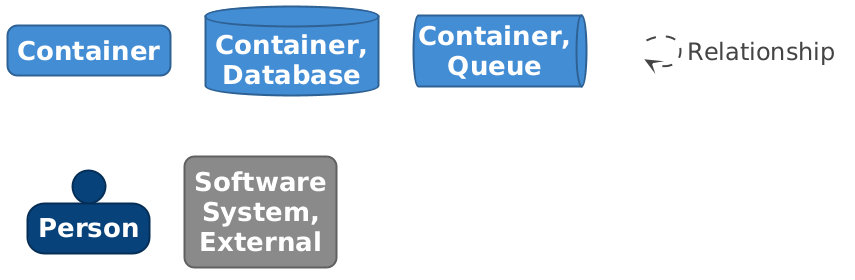

The diagram above was rendered by PlantUML. Its source (embedded in the PNG):
@startuml

set separator none
hide stereotype

<style>
  root {
    BackgroundColor: #ffffff;
    FontColor: #444444;
  }
  // Element,Container
  .Element-RWxlbWVudCxDb250YWluZXI= {
    BackgroundColor: #438dd5;
    LineColor: #2e6295;
    LineStyle: 0;
    LineThickness: 2;
    RoundCorner: 20;
    FontColor: #ffffff;
    FontSize: 24;
    HorizontalAlignment: center;
    Shadowing: 0;
    MaximumWidth: 200;
  }
  // Element,Container,Database
  .Element-RWxlbWVudCxDb250YWluZXIsRGF0YWJhc2U= {
    BackgroundColor: #438dd5;
    LineColor: #2e6295;
    LineStyle: 0;
    LineThickness: 2;
    FontColor: #ffffff;
    FontSize: 24;
    HorizontalAlignment: center;
    Shadowing: 0;
    MaximumWidth: 200;
  }
  // Element,Container,Queue
  .Element-RWxlbWVudCxDb250YWluZXIsUXVldWU= {
    BackgroundColor: #438dd5;
    LineColor: #2e6295;
    LineStyle: 0;
    LineThickness: 2;
    FontColor: #ffffff;
    FontSize: 24;
    HorizontalAlignment: center;
    Shadowing: 0;
    MaximumWidth: 200;
  }
  // Element,Person
  .Element-RWxlbWVudCxQZXJzb24= {
    BackgroundColor: #08427b;
    LineColor: #052e56;
    LineStyle: 0;
    LineThickness: 2;
    FontColor: #ffffff;
    FontSize: 24;
    HorizontalAlignment: center;
    Shadowing: 0;
    MaximumWidth: 200;
  }
  // Element,Software System,External
  .Element-RWxlbWVudCxTb2Z0d2FyZSBTeXN0ZW0sRXh0ZXJuYWw= {
    BackgroundColor: #8a8a8a;
    LineColor: #606060;
    LineStyle: 0;
    LineThickness: 2;
    RoundCorner: 20;
    FontColor: #ffffff;
    FontSize: 24;
    HorizontalAlignment: center;
    Shadowing: 0;
    MaximumWidth: 200;
  }
  // Relationship
  .Relationship-UmVsYXRpb25zaGlw {
    LineThickness: 2;
    LineStyle: 10-10;
    LineColor: #444444;
    FontColor: #444444;
    FontSize: 24;
    MaximumWidth: 200;
  }
  // Astronomy Shop
  .Boundary-QXN0cm9ub215IFNob3A= {
    BackgroundColor: #ffffff;
    LineColor: #0b4884;
    LineStyle: 0;
    LineThickness: 2;
    FontColor: #1168bd;
    FontSize: 24;
    HorizontalAlignment: center;
    Shadowing: 0;
  }
  // Chat / AI Assistant
  .Group-Q2hhdCAvIEFJIEFzc2lzdGFudA== {
    BackgroundColor: #ffffff;
    LineColor: #444444;
    LineStyle: 2-2;
    LineThickness: 2;
    FontColor: #444444;
    FontSize: 24;
    HorizontalAlignment: center;
    Shadowing: 0;
  }
  // Data Stores
  .Group-RGF0YSBTdG9yZXM= {
    BackgroundColor: #ffffff;
    LineColor: #444444;
    LineStyle: 2-2;
    LineThickness: 2;
    FontColor: #444444;
    FontSize: 24;
    HorizontalAlignment: center;
    Shadowing: 0;
  }
  // Edge & Web
  .Group-RWRnZSAmIFdlYg== {
    BackgroundColor: #ffffff;
    LineColor: #444444;
    LineStyle: 2-2;
    LineThickness: 2;
    FontColor: #444444;
    FontSize: 24;
    HorizontalAlignment: center;
    Shadowing: 0;
  }
  // Order Processing (async)
  .Group-T3JkZXIgUHJvY2Vzc2luZyAoYXN5bmMp {
    BackgroundColor: #ffffff;
    LineColor: #444444;
    LineStyle: 2-2;
    LineThickness: 2;
    FontColor: #444444;
    FontSize: 24;
    HorizontalAlignment: center;
    Shadowing: 0;
  }
  // Shop Services
  .Group-U2hvcCBTZXJ2aWNlcw== {
    BackgroundColor: #ffffff;
    LineColor: #444444;
    LineStyle: 2-2;
    LineThickness: 2;
    FontColor: #444444;
    FontSize: 24;
    HorizontalAlignment: center;
    Shadowing: 0;
  }
  // transparent element for relationships in legend
  .Element-Transparent {
    BackgroundColor: transparent;
    LineColor: transparent;
    FontColor: transparent;
  }
</style>

rectangle "==Container" <<Element-RWxlbWVudCxDb250YWluZXI=>>

database "==Container, Database" <<Element-RWxlbWVudCxDb250YWluZXIsRGF0YWJhc2U=>>

queue "==Container, Queue" <<Element-RWxlbWVudCxDb250YWluZXIsUXVldWU=>>

person "==Person" <<Element-RWxlbWVudCxQZXJzb24=>>

rectangle "==Software System, External" <<Element-RWxlbWVudCxTb2Z0d2FyZSBTeXN0ZW0sRXh0ZXJuYWw=>>

rectangle "." <<.Element-Transparent>> as 1
1 --> 1 <<Relationship-UmVsYXRpb25zaGlw>> : "Relationship"

@enduml